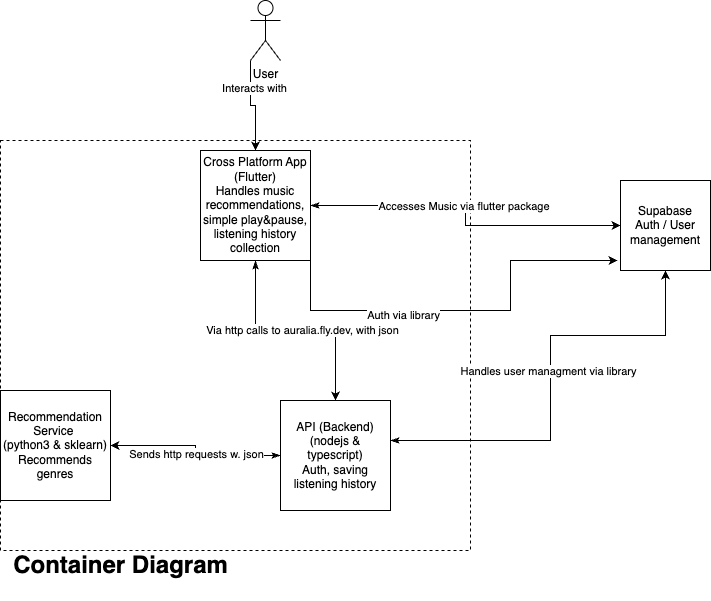

The diagram above was exported from draw.io. Its source (the exported page's mxGraphModel, read from the mxfile embedded in the PNG):
<mxGraphModel dx="783" dy="605" grid="1" gridSize="10" guides="1" tooltips="1" connect="1" arrows="1" fold="1" page="1" pageScale="1" pageWidth="827" pageHeight="1169" math="0" shadow="0">
  <root>
    <mxCell id="0" />
    <mxCell id="1" parent="0" />
    <mxCell id="WDZsq65zbZunnUQAupU5-8" value="" style="rounded=0;whiteSpace=wrap;html=1;dashed=1;fillColor=none;" parent="1" vertex="1">
      <mxGeometry x="60" y="160" width="470" height="410" as="geometry" />
    </mxCell>
    <mxCell id="WDZsq65zbZunnUQAupU5-4" style="edgeStyle=orthogonalEdgeStyle;rounded=0;orthogonalLoop=1;jettySize=auto;html=1;exitX=0.5;exitY=1;exitDx=0;exitDy=0;entryX=0.5;entryY=0;entryDx=0;entryDy=0;startArrow=classicThin;startFill=1;" parent="1" source="WDZsq65zbZunnUQAupU5-1" target="WDZsq65zbZunnUQAupU5-2" edge="1">
      <mxGeometry relative="1" as="geometry" />
    </mxCell>
    <mxCell id="WDZsq65zbZunnUQAupU5-6" value="Via http calls to auralia.fly.dev, with json" style="edgeLabel;html=1;align=center;verticalAlign=middle;resizable=0;points=[];" parent="WDZsq65zbZunnUQAupU5-4" vertex="1" connectable="0">
      <mxGeometry x="0.05" y="1" relative="1" as="geometry">
        <mxPoint as="offset" />
      </mxGeometry>
    </mxCell>
    <mxCell id="WDZsq65zbZunnUQAupU5-12" style="edgeStyle=orthogonalEdgeStyle;rounded=0;orthogonalLoop=1;jettySize=auto;html=1;exitX=1;exitY=0.5;exitDx=0;exitDy=0;entryX=0;entryY=0.5;entryDx=0;entryDy=0;startArrow=classicThin;startFill=1;" parent="1" source="WDZsq65zbZunnUQAupU5-1" target="WDZsq65zbZunnUQAupU5-11" edge="1">
      <mxGeometry relative="1" as="geometry" />
    </mxCell>
    <mxCell id="WDZsq65zbZunnUQAupU5-15" value="Accesses Music via flutter package&amp;nbsp;" style="edgeLabel;html=1;align=center;verticalAlign=middle;resizable=0;points=[];" parent="WDZsq65zbZunnUQAupU5-12" vertex="1" connectable="0">
      <mxGeometry x="-0.0667" relative="1" as="geometry">
        <mxPoint as="offset" />
      </mxGeometry>
    </mxCell>
    <mxCell id="WDZsq65zbZunnUQAupU5-16" style="edgeStyle=orthogonalEdgeStyle;rounded=0;orthogonalLoop=1;jettySize=auto;html=1;exitX=1;exitY=1;exitDx=0;exitDy=0;entryX=-0.033;entryY=0.889;entryDx=0;entryDy=0;entryPerimeter=0;" parent="1" source="WDZsq65zbZunnUQAupU5-1" target="WDZsq65zbZunnUQAupU5-11" edge="1">
      <mxGeometry relative="1" as="geometry">
        <Array as="points">
          <mxPoint x="370" y="330" />
          <mxPoint x="570" y="330" />
          <mxPoint x="570" y="280" />
        </Array>
        <mxPoint x="570" y="420" as="targetPoint" />
      </mxGeometry>
    </mxCell>
    <mxCell id="WDZsq65zbZunnUQAupU5-17" value="Auth via library" style="edgeLabel;html=1;align=center;verticalAlign=middle;resizable=0;points=[];" parent="WDZsq65zbZunnUQAupU5-16" vertex="1" connectable="0">
      <mxGeometry x="-0.3" y="-4" relative="1" as="geometry">
        <mxPoint as="offset" />
      </mxGeometry>
    </mxCell>
    <mxCell id="WDZsq65zbZunnUQAupU5-1" value="Cross Platform App&lt;br&gt;(Flutter)&lt;br&gt;Handles music recommendations, simple play&amp;amp;pause, listening history collection" style="whiteSpace=wrap;html=1;aspect=fixed;" parent="1" vertex="1">
      <mxGeometry x="260" y="170" width="110" height="110" as="geometry" />
    </mxCell>
    <mxCell id="WDZsq65zbZunnUQAupU5-5" style="edgeStyle=orthogonalEdgeStyle;rounded=0;orthogonalLoop=1;jettySize=auto;html=1;exitX=0;exitY=0.5;exitDx=0;exitDy=0;entryX=1;entryY=0.5;entryDx=0;entryDy=0;startArrow=classicThin;startFill=1;" parent="1" source="WDZsq65zbZunnUQAupU5-2" target="WDZsq65zbZunnUQAupU5-3" edge="1">
      <mxGeometry relative="1" as="geometry" />
    </mxCell>
    <mxCell id="WDZsq65zbZunnUQAupU5-7" value="Sends http requests w. json" style="edgeLabel;html=1;align=center;verticalAlign=middle;resizable=0;points=[];" parent="WDZsq65zbZunnUQAupU5-5" vertex="1" connectable="0">
      <mxGeometry x="-0.0286" relative="1" as="geometry">
        <mxPoint as="offset" />
      </mxGeometry>
    </mxCell>
    <mxCell id="WDZsq65zbZunnUQAupU5-2" value="API (Backend)&lt;br&gt;(nodejs &amp;amp; typescript)&lt;br&gt;Auth, saving listening history" style="whiteSpace=wrap;html=1;aspect=fixed;" parent="1" vertex="1">
      <mxGeometry x="340" y="420" width="110" height="110" as="geometry" />
    </mxCell>
    <mxCell id="WDZsq65zbZunnUQAupU5-3" value="Recommendation Service&amp;nbsp;&lt;br&gt;(python3 &amp;amp; sklearn)&lt;br&gt;Recommends genres" style="whiteSpace=wrap;html=1;aspect=fixed;" parent="1" vertex="1">
      <mxGeometry x="60" y="410" width="110" height="110" as="geometry" />
    </mxCell>
    <mxCell id="WDZsq65zbZunnUQAupU5-13" style="edgeStyle=orthogonalEdgeStyle;rounded=0;orthogonalLoop=1;jettySize=auto;html=1;entryX=0.5;entryY=1;entryDx=0;entryDy=0;startArrow=classicThin;startFill=1;" parent="1" source="WDZsq65zbZunnUQAupU5-2" target="WDZsq65zbZunnUQAupU5-11" edge="1">
      <mxGeometry relative="1" as="geometry">
        <mxPoint x="650" y="510" as="sourcePoint" />
        <Array as="points">
          <mxPoint x="610" y="460" />
          <mxPoint x="610" y="355" />
          <mxPoint x="725" y="355" />
        </Array>
      </mxGeometry>
    </mxCell>
    <mxCell id="WDZsq65zbZunnUQAupU5-14" value="Handles user managment via library" style="edgeLabel;html=1;align=center;verticalAlign=middle;resizable=0;points=[];" parent="WDZsq65zbZunnUQAupU5-13" vertex="1" connectable="0">
      <mxGeometry x="0.0333" y="3" relative="1" as="geometry">
        <mxPoint as="offset" />
      </mxGeometry>
    </mxCell>
    <mxCell id="WDZsq65zbZunnUQAupU5-11" value="Supabase&lt;br&gt;Auth / User management" style="whiteSpace=wrap;html=1;aspect=fixed;" parent="1" vertex="1">
      <mxGeometry x="680" y="200" width="90" height="90" as="geometry" />
    </mxCell>
    <mxCell id="o2D7qoCMiXPwqCYyCvVz-2" style="edgeStyle=orthogonalEdgeStyle;rounded=0;orthogonalLoop=1;jettySize=auto;html=1;exitX=0;exitY=1;exitDx=0;exitDy=0;exitPerimeter=0;entryX=0.5;entryY=0;entryDx=0;entryDy=0;" parent="1" source="o2D7qoCMiXPwqCYyCvVz-1" target="WDZsq65zbZunnUQAupU5-1" edge="1">
      <mxGeometry relative="1" as="geometry" />
    </mxCell>
    <mxCell id="o2D7qoCMiXPwqCYyCvVz-3" value="Interacts with" style="edgeLabel;html=1;align=center;verticalAlign=middle;resizable=0;points=[];" parent="o2D7qoCMiXPwqCYyCvVz-2" vertex="1" connectable="0">
      <mxGeometry x="-0.4286" y="3" relative="1" as="geometry">
        <mxPoint as="offset" />
      </mxGeometry>
    </mxCell>
    <mxCell id="o2D7qoCMiXPwqCYyCvVz-1" value="User" style="shape=umlActor;verticalLabelPosition=bottom;verticalAlign=top;html=1;outlineConnect=0;" parent="1" vertex="1">
      <mxGeometry x="310" y="20" width="30" height="60" as="geometry" />
    </mxCell>
    <mxCell id="217Cbyn8LcLJO37zBbjQ-1" value="&lt;h1&gt;Container Diagram&lt;/h1&gt;" style="text;html=1;align=center;verticalAlign=middle;resizable=0;points=[];autosize=1;strokeColor=none;fillColor=none;" parent="1" vertex="1">
      <mxGeometry x="60" y="550" width="240" height="70" as="geometry" />
    </mxCell>
  </root>
</mxGraphModel>